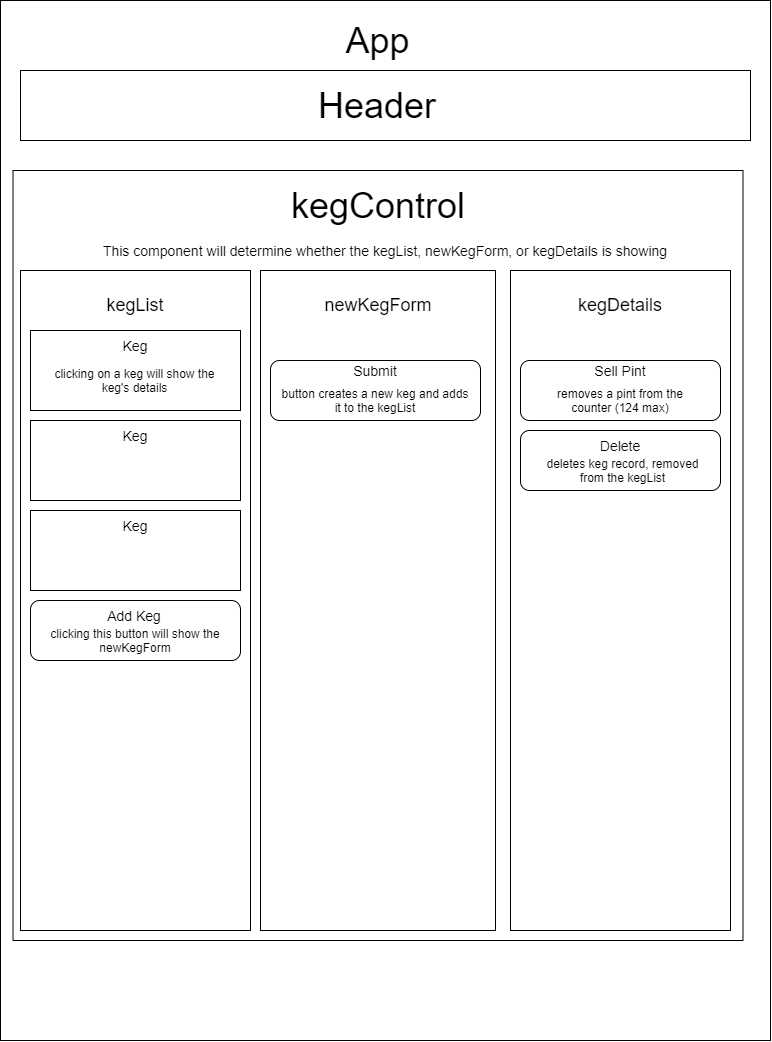

The diagram above was exported from draw.io. Its source (the exported page's mxGraphModel, read from the mxfile embedded in the PNG):
<mxGraphModel dx="1385" dy="594" grid="1" gridSize="10" guides="1" tooltips="1" connect="1" arrows="1" fold="1" page="1" pageScale="1" pageWidth="850" pageHeight="1100" math="0" shadow="0">
  <root>
    <mxCell id="0" />
    <mxCell id="1" parent="0" />
    <mxCell id="-8uD3NkIEStQlbuBJOA1-4" value="" style="rounded=0;whiteSpace=wrap;html=1;" vertex="1" parent="1">
      <mxGeometry x="40" y="40" width="770" height="1040" as="geometry" />
    </mxCell>
    <mxCell id="-8uD3NkIEStQlbuBJOA1-5" value="&lt;font style=&quot;font-size: 36px&quot;&gt;App&lt;/font&gt;" style="text;html=1;strokeColor=none;fillColor=none;align=center;verticalAlign=middle;whiteSpace=wrap;rounded=0;" vertex="1" parent="1">
      <mxGeometry x="360" y="50" width="115" height="60" as="geometry" />
    </mxCell>
    <mxCell id="-8uD3NkIEStQlbuBJOA1-6" value="" style="rounded=0;whiteSpace=wrap;html=1;" vertex="1" parent="1">
      <mxGeometry x="52.5" y="210" width="730" height="770" as="geometry" />
    </mxCell>
    <mxCell id="-8uD3NkIEStQlbuBJOA1-7" value="" style="rounded=0;whiteSpace=wrap;html=1;" vertex="1" parent="1">
      <mxGeometry x="60" y="110" width="730" height="70" as="geometry" />
    </mxCell>
    <mxCell id="-8uD3NkIEStQlbuBJOA1-8" value="&lt;font style=&quot;font-size: 36px&quot;&gt;Header&lt;/font&gt;" style="text;html=1;strokeColor=none;fillColor=none;align=center;verticalAlign=middle;whiteSpace=wrap;rounded=0;" vertex="1" parent="1">
      <mxGeometry x="77.5" y="125" width="680" height="40" as="geometry" />
    </mxCell>
    <mxCell id="-8uD3NkIEStQlbuBJOA1-9" value="&lt;font style=&quot;font-size: 36px&quot;&gt;kegControl&lt;br&gt;&lt;/font&gt;" style="text;html=1;strokeColor=none;fillColor=none;align=center;verticalAlign=middle;whiteSpace=wrap;rounded=0;" vertex="1" parent="1">
      <mxGeometry x="252.5" y="210" width="330" height="70" as="geometry" />
    </mxCell>
    <mxCell id="-8uD3NkIEStQlbuBJOA1-10" value="&lt;font style=&quot;font-size: 14px&quot;&gt;This component will determine whether the kegList, newKegForm, or kegDetails is showing&lt;/font&gt;" style="text;html=1;strokeColor=none;fillColor=none;align=center;verticalAlign=middle;whiteSpace=wrap;rounded=0;" vertex="1" parent="1">
      <mxGeometry x="60" y="260" width="730" height="60" as="geometry" />
    </mxCell>
    <mxCell id="-8uD3NkIEStQlbuBJOA1-11" value="" style="rounded=0;whiteSpace=wrap;html=1;" vertex="1" parent="1">
      <mxGeometry x="60" y="310" width="230" height="660" as="geometry" />
    </mxCell>
    <mxCell id="-8uD3NkIEStQlbuBJOA1-12" value="" style="rounded=0;whiteSpace=wrap;html=1;" vertex="1" parent="1">
      <mxGeometry x="300" y="310" width="235" height="660" as="geometry" />
    </mxCell>
    <mxCell id="-8uD3NkIEStQlbuBJOA1-13" value="" style="rounded=0;whiteSpace=wrap;html=1;" vertex="1" parent="1">
      <mxGeometry x="550" y="310" width="220" height="660" as="geometry" />
    </mxCell>
    <mxCell id="-8uD3NkIEStQlbuBJOA1-14" value="&lt;font style=&quot;font-size: 18px&quot;&gt;kegList&lt;/font&gt;" style="text;html=1;strokeColor=none;fillColor=none;align=center;verticalAlign=middle;whiteSpace=wrap;rounded=0;" vertex="1" parent="1">
      <mxGeometry x="100" y="320" width="150" height="50" as="geometry" />
    </mxCell>
    <mxCell id="-8uD3NkIEStQlbuBJOA1-15" value="&lt;font style=&quot;font-size: 18px&quot;&gt;kegDetails&lt;/font&gt;" style="text;html=1;strokeColor=none;fillColor=none;align=center;verticalAlign=middle;whiteSpace=wrap;rounded=0;" vertex="1" parent="1">
      <mxGeometry x="585" y="320" width="150" height="50" as="geometry" />
    </mxCell>
    <mxCell id="-8uD3NkIEStQlbuBJOA1-16" value="&lt;font style=&quot;font-size: 18px&quot;&gt;newKegForm&lt;/font&gt;" style="text;html=1;strokeColor=none;fillColor=none;align=center;verticalAlign=middle;whiteSpace=wrap;rounded=0;" vertex="1" parent="1">
      <mxGeometry x="342.5" y="320" width="150" height="50" as="geometry" />
    </mxCell>
    <mxCell id="-8uD3NkIEStQlbuBJOA1-17" value="" style="rounded=0;whiteSpace=wrap;html=1;" vertex="1" parent="1">
      <mxGeometry x="70" y="370" width="210" height="80" as="geometry" />
    </mxCell>
    <mxCell id="-8uD3NkIEStQlbuBJOA1-18" value="" style="rounded=0;whiteSpace=wrap;html=1;" vertex="1" parent="1">
      <mxGeometry x="70" y="550" width="210" height="80" as="geometry" />
    </mxCell>
    <mxCell id="-8uD3NkIEStQlbuBJOA1-19" value="" style="rounded=0;whiteSpace=wrap;html=1;" vertex="1" parent="1">
      <mxGeometry x="70" y="460" width="210" height="80" as="geometry" />
    </mxCell>
    <mxCell id="-8uD3NkIEStQlbuBJOA1-20" value="&lt;font style=&quot;font-size: 14px&quot;&gt;Keg&lt;/font&gt;" style="text;html=1;strokeColor=none;fillColor=none;align=center;verticalAlign=middle;whiteSpace=wrap;rounded=0;" vertex="1" parent="1">
      <mxGeometry x="140" y="370" width="70" height="30" as="geometry" />
    </mxCell>
    <mxCell id="-8uD3NkIEStQlbuBJOA1-21" value="&lt;font style=&quot;font-size: 14px&quot;&gt;Keg&lt;/font&gt;" style="text;html=1;strokeColor=none;fillColor=none;align=center;verticalAlign=middle;whiteSpace=wrap;rounded=0;" vertex="1" parent="1">
      <mxGeometry x="140" y="550" width="70" height="30" as="geometry" />
    </mxCell>
    <mxCell id="-8uD3NkIEStQlbuBJOA1-22" value="&lt;font style=&quot;font-size: 14px&quot;&gt;Keg&lt;/font&gt;" style="text;html=1;strokeColor=none;fillColor=none;align=center;verticalAlign=middle;whiteSpace=wrap;rounded=0;" vertex="1" parent="1">
      <mxGeometry x="140" y="460" width="70" height="30" as="geometry" />
    </mxCell>
    <mxCell id="-8uD3NkIEStQlbuBJOA1-23" value="clicking on a keg will show the keg's details" style="text;html=1;strokeColor=none;fillColor=none;align=center;verticalAlign=middle;whiteSpace=wrap;rounded=0;" vertex="1" parent="1">
      <mxGeometry x="77.5" y="400" width="192.5" height="40" as="geometry" />
    </mxCell>
    <mxCell id="-8uD3NkIEStQlbuBJOA1-24" value="" style="rounded=1;whiteSpace=wrap;html=1;" vertex="1" parent="1">
      <mxGeometry x="70" y="640" width="210" height="60" as="geometry" />
    </mxCell>
    <mxCell id="-8uD3NkIEStQlbuBJOA1-25" value="&lt;font style=&quot;font-size: 14px&quot;&gt;Add Keg&lt;br&gt;&lt;/font&gt;" style="text;html=1;strokeColor=none;fillColor=none;align=center;verticalAlign=middle;whiteSpace=wrap;rounded=0;" vertex="1" parent="1">
      <mxGeometry x="103.75" y="640" width="140" height="30" as="geometry" />
    </mxCell>
    <mxCell id="-8uD3NkIEStQlbuBJOA1-26" value="clicking this button will show the newKegForm" style="text;html=1;strokeColor=none;fillColor=none;align=center;verticalAlign=middle;whiteSpace=wrap;rounded=0;" vertex="1" parent="1">
      <mxGeometry x="80" y="670" width="190" height="20" as="geometry" />
    </mxCell>
    <mxCell id="-8uD3NkIEStQlbuBJOA1-27" value="" style="rounded=1;whiteSpace=wrap;html=1;" vertex="1" parent="1">
      <mxGeometry x="310" y="400" width="210" height="60" as="geometry" />
    </mxCell>
    <mxCell id="-8uD3NkIEStQlbuBJOA1-28" value="&lt;font style=&quot;font-size: 14px&quot;&gt;Submit&lt;/font&gt;" style="text;html=1;strokeColor=none;fillColor=none;align=center;verticalAlign=middle;whiteSpace=wrap;rounded=0;" vertex="1" parent="1">
      <mxGeometry x="375" y="400" width="80" height="20" as="geometry" />
    </mxCell>
    <mxCell id="-8uD3NkIEStQlbuBJOA1-29" value="button creates a new keg and adds it to the kegList" style="text;html=1;strokeColor=none;fillColor=none;align=center;verticalAlign=middle;whiteSpace=wrap;rounded=0;" vertex="1" parent="1">
      <mxGeometry x="320" y="420" width="190" height="40" as="geometry" />
    </mxCell>
    <mxCell id="-8uD3NkIEStQlbuBJOA1-30" value="" style="rounded=1;whiteSpace=wrap;html=1;" vertex="1" parent="1">
      <mxGeometry x="560" y="400" width="200" height="60" as="geometry" />
    </mxCell>
    <mxCell id="-8uD3NkIEStQlbuBJOA1-31" value="&lt;font style=&quot;font-size: 14px&quot;&gt;Sell Pint&lt;/font&gt;" style="text;html=1;strokeColor=none;fillColor=none;align=center;verticalAlign=middle;whiteSpace=wrap;rounded=0;" vertex="1" parent="1">
      <mxGeometry x="625" y="400" width="70" height="20" as="geometry" />
    </mxCell>
    <mxCell id="-8uD3NkIEStQlbuBJOA1-32" value="removes a pint from the counter (124 max)" style="text;html=1;strokeColor=none;fillColor=none;align=center;verticalAlign=middle;whiteSpace=wrap;rounded=0;" vertex="1" parent="1">
      <mxGeometry x="575" y="420" width="170" height="40" as="geometry" />
    </mxCell>
    <mxCell id="-8uD3NkIEStQlbuBJOA1-33" value="" style="rounded=1;whiteSpace=wrap;html=1;" vertex="1" parent="1">
      <mxGeometry x="560" y="470" width="200" height="60" as="geometry" />
    </mxCell>
    <mxCell id="-8uD3NkIEStQlbuBJOA1-34" value="&lt;font style=&quot;font-size: 14px&quot;&gt;Delete&lt;/font&gt;" style="text;html=1;strokeColor=none;fillColor=none;align=center;verticalAlign=middle;whiteSpace=wrap;rounded=0;" vertex="1" parent="1">
      <mxGeometry x="620" y="470" width="80" height="30" as="geometry" />
    </mxCell>
    <mxCell id="-8uD3NkIEStQlbuBJOA1-36" value="deletes keg record, removed from the kegList" style="text;html=1;strokeColor=none;fillColor=none;align=center;verticalAlign=middle;whiteSpace=wrap;rounded=0;" vertex="1" parent="1">
      <mxGeometry x="575" y="490" width="175" height="40" as="geometry" />
    </mxCell>
  </root>
</mxGraphModel>